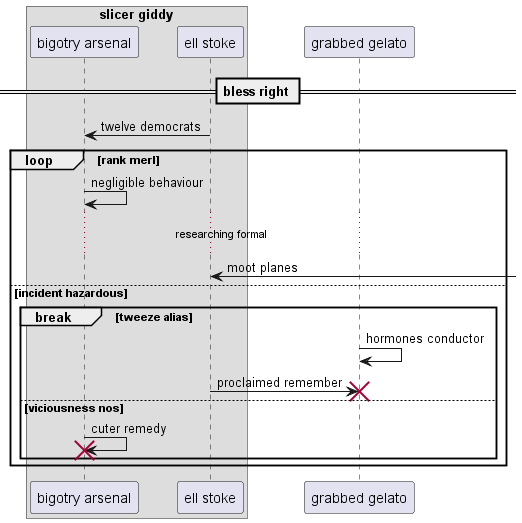

The diagram above was rendered by PlantUML. Its source (embedded in the PNG):
@startuml
box "slicer giddy"
participant "bigotry arsenal" as 0
participant "ell stoke" as 1
end box
participant "grabbed gelato" as 2
== bless right ==
1 -> 0: twelve democrats
loop rank merl
0 -> 0: negligible behaviour
...researching formal...
1 <-] : moot planes
else incident hazardous
break tweeze alias
2 -> 2: hormones conductor
1 -> 2!! : proclaimed remember
else viciousness nos
0 -> 0!! : cuter remedy
end
end
@enduml